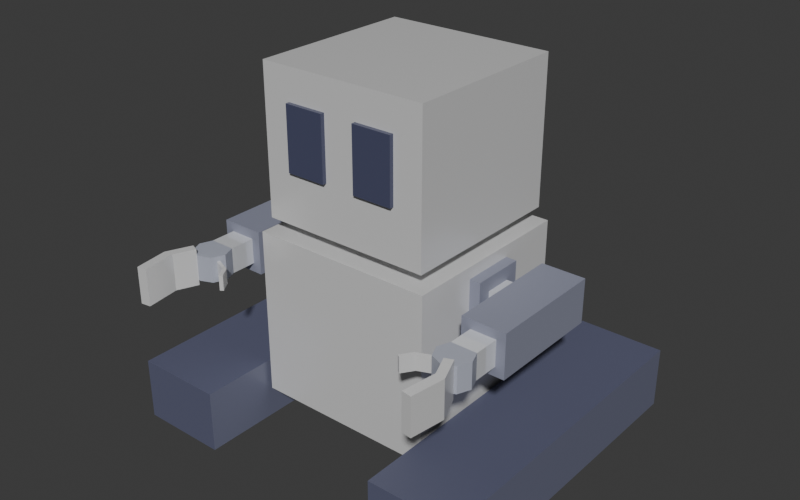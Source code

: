 # Source: bill.blend  (saved by Blender 4.3.34; exported with 4.5.12 LTS)
import bpy
from mathutils import Matrix  # noqa: F401  (used for matrix-valued properties, if any)

bpy.ops.wm.read_factory_settings(use_empty=True)
scene = bpy.context.scene
scene.name = 'Scene'

# ---- collections
col_collection = bpy.data.collections.new('Collection'); scene.collection.children.link(col_collection)

# ---- materials (node trees are filled in below, after node groups)
mat_surface1 = bpy.data.materials.new('Surface1')
mat_screen = bpy.data.materials.new('Screen')
mat_subtext1 = bpy.data.materials.new('Subtext1')
mat_subtext0 = bpy.data.materials.new('Subtext0')
mat_hydraulic = bpy.data.materials.new('Hydraulic')
mat_overlay1 = bpy.data.materials.new('Overlay1')
mat_surface2 = bpy.data.materials.new('Surface2')

# ---- material node trees
mat_surface1.use_nodes = True; mat_surface1.node_tree.nodes.clear()
_N = mat_surface1.node_tree.nodes; _L = mat_surface1.node_tree.links
n0 = _N.new('ShaderNodeBsdfPrincipled'); n0.name = 'Principled BSDF'; n0.location = (10, 300)
n0.inputs[1].default_value = 0.2
n0.inputs[2].default_value = 0.25
n1 = _N.new('ShaderNodeOutputMaterial'); n1.name = 'Material Output'; n1.location = (300, 300)
_L.new(n0.outputs[0], n1.inputs[0])
n1.is_active_output = True
mat_screen.use_nodes = True; mat_screen.node_tree.nodes.clear()
_N = mat_screen.node_tree.nodes; _L = mat_screen.node_tree.links
n0 = _N.new('ShaderNodeBsdfPrincipled'); n0.name = 'Principled BSDF'; n0.location = (10, 300)
n0.inputs[0].default_value = (0.07227, 0.07819, 0.1413, 1.0)
n0.inputs[2].default_value = 0.08
n1 = _N.new('ShaderNodeOutputMaterial'); n1.name = 'Material Output'; n1.location = (300, 300)
_L.new(n0.outputs[0], n1.inputs[0])
n1.is_active_output = True
mat_subtext1.use_nodes = True; mat_subtext1.node_tree.nodes.clear()
_N = mat_subtext1.node_tree.nodes; _L = mat_subtext1.node_tree.links
n0 = _N.new('ShaderNodeBsdfPrincipled'); n0.name = 'Principled BSDF'; n0.location = (10, 300)
n0.inputs[0].default_value = (0.107, 0.1144, 0.1845, 1.0)
n1 = _N.new('ShaderNodeOutputMaterial'); n1.name = 'Material Output'; n1.location = (300, 300)
_L.new(n0.outputs[0], n1.inputs[0])
n1.is_active_output = True
mat_subtext0.use_nodes = True; mat_subtext0.node_tree.nodes.clear()
_N = mat_subtext0.node_tree.nodes; _L = mat_subtext0.node_tree.links
n0 = _N.new('ShaderNodeBsdfPrincipled'); n0.name = 'Principled BSDF'; n0.location = (10, 300)
n0.inputs[0].default_value = (0.15, 0.159, 0.2346, 1.0)
n0.inputs[2].default_value = 0.3083
n1 = _N.new('ShaderNodeOutputMaterial'); n1.name = 'Material Output'; n1.location = (300, 300)
_L.new(n0.outputs[0], n1.inputs[0])
n1.is_active_output = True
mat_hydraulic.use_nodes = True; mat_hydraulic.node_tree.nodes.clear()
_N = mat_hydraulic.node_tree.nodes; _L = mat_hydraulic.node_tree.links
n0 = _N.new('ShaderNodeBsdfPrincipled'); n0.name = 'Principled BSDF'; n0.location = (10, 300)
n0.inputs[0].default_value = (0.8632, 0.8796, 0.9131, 1.0)
n0.inputs[1].default_value = 0.3
n0.inputs[2].default_value = 0.0
n1 = _N.new('ShaderNodeOutputMaterial'); n1.name = 'Material Output'; n1.location = (300, 300)
_L.new(n0.outputs[0], n1.inputs[0])
n1.is_active_output = True
mat_overlay1.use_nodes = True; mat_overlay1.node_tree.nodes.clear()
_N = mat_overlay1.node_tree.nodes; _L = mat_overlay1.node_tree.links
n0 = _N.new('ShaderNodeBsdfPrincipled'); n0.name = 'Principled BSDF'; n0.location = (10, 300)
n0.inputs[0].default_value = (0.2622, 0.2747, 0.3564, 1.0)
n1 = _N.new('ShaderNodeOutputMaterial'); n1.name = 'Material Output'; n1.location = (300, 300)
_L.new(n0.outputs[0], n1.inputs[0])
n1.is_active_output = True
mat_surface2.use_nodes = True; mat_surface2.node_tree.nodes.clear()
_N = mat_surface2.node_tree.nodes; _L = mat_surface2.node_tree.links
n0 = _N.new('ShaderNodeBsdfPrincipled'); n0.name = 'Principled BSDF'; n0.location = (10, 300)
n0.inputs[0].default_value = (0.4125, 0.4342, 0.5149, 1.0)
n0.inputs[2].default_value = 0.4
n1 = _N.new('ShaderNodeOutputMaterial'); n1.name = 'Material Output'; n1.location = (300, 300)
_L.new(n0.outputs[0], n1.inputs[0])
n1.is_active_output = True

# ---- world
world_world = bpy.data.worlds.new('World'); scene.world = world_world
world_world.use_nodes = True; world_world.node_tree.nodes.clear()
_N = world_world.node_tree.nodes; _L = world_world.node_tree.links
n0 = _N.new('ShaderNodeOutputWorld'); n0.name = 'World Output'; n0.location = (300, 300)
n1 = _N.new('ShaderNodeBackground'); n1.name = 'Background'; n1.location = (10, 300)
n1.inputs[0].default_value = (0.05088, 0.05088, 0.05088, 1.0)
_L.new(n1.outputs[0], n0.inputs[0])
n0.is_active_output = True
world_world.color = (0.05088, 0.05088, 0.05088)
world_world.sun_shadow_jitter_overblur = 0.0

# ---- meshes
me_cube_005 = bpy.data.meshes.new('Cube.005')
me_cube_005.from_pydata([(-0.2324, -0.2324, 0.5858), (-0.2324, -0.2324, 0.9824), (-0.2324, 0.2324, 0.5858), (-0.2324, 0.2324, 0.9824), (0.2324, -0.2324, 0.5858), (0.2324, -0.2324, 0.9824), (0.2324, 0.2324, 0.5858), (0.2324, 0.2324, 0.9824), (-0.1538, -0.2436, 0.7274), (-0.1538, -0.2436, 0.8979), (-0.1538, -0.2324, 0.7274), (-0.1538, -0.2324, 0.8979), (-0.04563, -0.2436, 0.7274), (-0.04563, -0.2436, 0.8979), (-0.04563, -0.2324, 0.7274), (-0.04563, -0.2324, 0.8979), (0.1538, -0.2436, 0.7274), (0.1538, -0.2436, 0.8979), (0.1538, -0.2324, 0.7274), (0.1538, -0.2324, 0.8979), (0.04563, -0.2436, 0.7274), (0.04563, -0.2436, 0.8979), (0.04563, -0.2324, 0.7274), (0.04563, -0.2324, 0.8979)], [], [(0, 1, 3, 2), (2, 3, 7, 6), (6, 7, 5, 4), (4, 5, 1, 0), (2, 6, 4, 0), (7, 3, 1, 5), (8, 9, 11, 10), (14, 15, 13, 12), (12, 13, 9, 8), (10, 14, 12, 8), (15, 11, 9, 13), (16, 18, 19, 17), (22, 20, 21, 23), (20, 16, 17, 21), (18, 16, 20, 22), (23, 21, 17, 19)])
me_cube_005.polygons.foreach_set('material_index', [0, 0, 0, 0, 0, 0, 1, 1, 1, 1, 1, 1, 1, 1, 1, 1])
_uv = me_cube_005.uv_layers.new(name='UVMap')
_uv.uv.foreach_set('vector', [0.375, 0.0, 0.625, 0.0, 0.625, 0.25, 0.375, 0.25, 0.375, 0.25, 0.625, 0.25, 0.625, 0.5, 0.375, 0.5, 0.375, 0.5, 0.625, 0.5, 0.625, 0.75, 0.375, 0.75, 0.375, 0.75, 0.625, 0.75, 0.625, 1.0, 0.375, 1.0, 0.125, 0.5, 0.375, 0.5, 0.375, 0.75, 0.125, 0.75, 0.625, 0.5, 0.875, 0.5, 0.875, 0.75, 0.625, 0.75, 0.375, 0.0, 0.625, 0.0, 0.625, 0.25, 0.375, 0.25, 0.375, 0.5, 0.625, 0.5, 0.625, 0.75, 0.375, 0.75, 0.375, 0.75, 0.625, 0.75, 0.625, 1.0, 0.375, 1.0, 0.125, 0.5, 0.375, 0.5, 0.375, 0.75, 0.125, 0.75, 0.625, 0.5, 0.875, 0.5, 0.875, 0.75, 0.625, 0.75, 0.375, 0.0, 0.375, 0.25, 0.625, 0.25, 0.625, 0.0, 0.375, 0.5, 0.375, 0.75, 0.625, 0.75, 0.625, 0.5, 0.375, 0.75, 0.375, 1.0, 0.625, 1.0, 0.625, 0.75, 0.125, 0.5, 0.125, 0.75, 0.375, 0.75, 0.375, 0.5, 0.625, 0.5, 0.625, 0.75, 0.875, 0.75, 0.875, 0.5])
me_cube_005.materials.append(mat_surface1)
me_cube_005.materials.append(mat_screen)
me_cube_005.update()
me_cube_007 = bpy.data.meshes.new('Cube.007')
me_cube_007.from_pydata([(-0.1144, -0.45, 0.0), (-0.1144, -0.45, 0.17), (-0.1144, 0.45, 0.0), (-0.1144, 0.45, 0.17), (0.125, -0.45, 0.0), (0.125, -0.45, 0.17), (0.125, 0.45, 0.0), (0.125, 0.45, 0.17)], [], [(0, 1, 3, 2), (2, 3, 7, 6), (6, 7, 5, 4), (4, 5, 1, 0), (2, 6, 4, 0), (7, 3, 1, 5)])
me_cube_007.polygons.foreach_set('material_index', [1, 0, 1, 0, 0, 0])
_uv = me_cube_007.uv_layers.new(name='UVMap')
_uv.uv.foreach_set('vector', [0.375, 0.0, 0.625, 0.0, 0.625, 0.25, 0.375, 0.25, 0.375, 0.25, 0.625, 0.25, 0.625, 0.5, 0.375, 0.5, 0.375, 0.5, 0.625, 0.5, 0.625, 0.75, 0.375, 0.75, 0.375, 0.75, 0.625, 0.75, 0.625, 1.0, 0.375, 1.0, 0.125, 0.5, 0.375, 0.5, 0.375, 0.75, 0.125, 0.75, 0.625, 0.5, 0.875, 0.5, 0.875, 0.75, 0.625, 0.75])
me_cube_007.materials.append(mat_subtext1)
me_cube_007.materials.append(mat_subtext0)
me_cube_007.update()
me_cube_006 = bpy.data.meshes.new('Cube.006')
me_cube_006.from_pydata([(-0.02925, -0.07297, -0.07297), (-0.02925, -0.07297, 0.07297), (-0.02925, 0.07297, -0.07297), (-0.02925, 0.07297, 0.07297), (-4.349e-09, -0.07297, -0.07297), (-4.349e-09, -0.07297, 0.07297), (-4.349e-09, 0.07297, -0.07297), (-4.349e-09, 0.07297, 0.07297), (-0.07087, -0.03601, -0.03601), (-0.07087, -0.03601, 0.03601), (-0.07087, 0.03601, -0.03601), (-0.07087, 0.03601, 0.03601), (-0.02925, -0.03601, -0.03601), (-0.02925, -0.03601, 0.03601), (-0.02925, 0.03601, -0.03601), (-0.02925, 0.03601, 0.03601), (-0.1907, -0.1987, -0.05991), (-0.1907, -0.1987, 0.05991), (-0.1907, 0.1222, -0.05991), (-0.1907, 0.1222, 0.05991), (-0.07087, -0.1987, -0.05991), (-0.07087, -0.1987, 0.05991), (-0.07087, 0.1222, -0.05991), (-0.07087, 0.1222, 0.05991), (-0.1657, -0.2685, -0.0349), (-0.1657, -0.2685, 0.0349), (-0.1657, -0.1987, -0.0349), (-0.1657, -0.1987, 0.0349), (-0.09588, -0.2685, -0.0349), (-0.09588, -0.2685, 0.0349), (-0.09588, -0.1987, -0.0349), (-0.09588, -0.1987, 0.0349), (-0.09588, -0.2685, -0.0349), (-0.09588, -0.2685, 0.0349), (-0.08819, -0.3155, -0.02077), (-0.08819, -0.3155, 0.02077), (-0.09144, -0.3234, -0.02077), (-0.09144, -0.3234, 0.02077), (-0.137, -0.3479, -0.05046), (-0.137, -0.3479, 0.05046), (-0.1585, -0.339, -0.05046), (-0.1585, -0.339, 0.05046), (-0.1788, -0.3025, -0.0349), (-0.1788, -0.3025, 0.0349), (-0.1657, -0.2685, -0.0349), (-0.1657, -0.2685, 0.0349), (-0.08278, -0.3025, 0.0349), (-0.08278, -0.3025, -0.0349), (-0.09684, -0.3364, -0.0349), (-0.09684, -0.3364, 0.0349), (-0.04698, -0.3326, 0.02077), (-0.04698, -0.3326, -0.02077), (-0.05542, -0.3383, -0.02077), (-0.05542, -0.3383, 0.02077), (-0.02608, -0.3637, 0.02077), (-0.02608, -0.3637, -0.02077), (-0.03452, -0.3693, -0.02077), (-0.03452, -0.3693, 0.02077), (-0.1308, -0.3505, 0.0349), (-0.1308, -0.3505, -0.0349), (-0.1647, -0.3364, -0.0349), (-0.1647, -0.3364, 0.0349), (-0.1602, -0.4039, 0.05046), (-0.1602, -0.4039, -0.05046), (-0.1869, -0.4076, -0.05046), (-0.1869, -0.4076, 0.05046), (-0.1471, -0.4965, 0.05046), (-0.1471, -0.4965, -0.05046), (-0.1739, -0.5003, -0.05046), (-0.1739, -0.5003, 0.05046)], [], [(0, 1, 3, 2), (2, 3, 7, 6), (18, 19, 23, 22), (4, 5, 1, 0), (2, 6, 4, 0), (7, 3, 1, 5), (8, 9, 11, 10), (10, 11, 15, 14), (16, 17, 19, 18), (12, 13, 9, 8), (10, 14, 12, 8), (15, 11, 9, 13), (22, 23, 21, 20), (20, 21, 17, 16), (18, 22, 20, 16), (23, 19, 17, 21), (24, 25, 27, 26), (26, 27, 31, 30), (30, 31, 29, 28), (26, 30, 28, 24), (31, 27, 25, 29), (32, 33, 46, 47), (36, 34, 51, 52), (48, 49, 58, 59), (41, 40, 64, 65), (60, 61, 43, 42), (42, 43, 45, 44), (46, 33, 45, 43), (49, 46, 43, 61), (58, 49, 61), (32, 47, 42, 44), (47, 48, 60, 42), (59, 60, 48), (47, 46, 49, 48), (50, 53, 57, 54), (35, 37, 53, 50), (34, 35, 50, 51), (37, 36, 52, 53), (55, 54, 57, 56), (51, 50, 54, 55), (53, 52, 56, 57), (52, 51, 55, 56), (59, 58, 61, 60), (65, 64, 68, 69), (40, 38, 63, 64), (39, 41, 65, 62), (38, 39, 62, 63), (67, 66, 69, 68), (64, 63, 67, 68), (62, 65, 69, 66), (63, 62, 66, 67)])
me_cube_006.polygons.foreach_set('material_index', [2, 2, 2, 2, 2, 2, 1, 1, 2, 1, 1, 1, 2, 2, 2, 2, 1, 1, 1, 1, 1, 3, 0, 3, 0, 3, 3, 3, 3, 3, 3, 3, 3, 3, 0, 0, 0, 0, 0, 0, 0, 0, 3, 0, 0, 0, 0, 0, 0, 0, 0])
_uv = me_cube_006.uv_layers.new(name='UVMap')
_uv.uv.foreach_set('vector', [0.375, 0.0, 0.625, 0.0, 0.625, 0.25, 0.375, 0.25, 0.375, 0.25, 0.625, 0.25, 0.625, 0.5, 0.375, 0.5, 0.375, 0.0, 0.625, 0.0, 0.625, 0.25, 0.375, 0.25, 0.375, 0.75, 0.625, 0.75, 0.625, 1.0, 0.375, 1.0, 0.125, 0.5, 0.375, 0.5, 0.375, 0.75, 0.125, 0.75, 0.625, 0.5, 0.875, 0.5, 0.875, 0.75, 0.625, 0.75, 0.375, 0.0, 0.625, 0.0, 0.625, 0.25, 0.375, 0.25, 0.375, 0.25, 0.625, 0.25, 0.625, 0.5, 0.375, 0.5, 0.375, 0.25, 0.625, 0.25, 0.625, 0.5, 0.375, 0.5, 0.375, 0.75, 0.625, 0.75, 0.625, 1.0, 0.375, 1.0, 0.125, 0.5, 0.375, 0.5, 0.375, 0.75, 0.125, 0.75, 0.625, 0.5, 0.875, 0.5, 0.875, 0.75, 0.625, 0.75, 0.375, 0.5, 0.625, 0.5, 0.625, 0.75, 0.375, 0.75, 0.375, 0.75, 0.625, 0.75, 0.625, 1.0, 0.375, 1.0, 0.125, 0.5, 0.375, 0.5, 0.375, 0.75, 0.125, 0.75, 0.625, 0.5, 0.875, 0.5, 0.875, 0.75, 0.625, 0.75, 0.375, 0.0, 0.625, 0.0, 0.625, 0.25, 0.375, 0.25, 0.375, 0.25, 0.625, 0.25, 0.625, 0.5, 0.375, 0.5, 0.375, 0.5, 0.625, 0.5, 0.625, 0.75, 0.375, 0.75, 0.125, 0.5, 0.375, 0.5, 0.375, 0.75, 0.125, 0.75, 0.625, 0.5, 0.875, 0.5, 0.875, 0.75, 0.625, 0.75, 0.875, 0.5, 0.875, 1.0, 0.75, 1.0, 0.75, 0.5, 0.6731, 0.6012, 0.7019, 0.6012, 0.7019, 0.6012, 0.6731, 0.6012, 0.625, 0.5, 0.625, 1.0, 0.5, 1.0, 0.5, 0.5, 0.398, 0.9517, 0.398, 0.5483, 0.398, 0.5483, 0.398, 0.9517, 0.375, 0.5, 0.375, 1.0, 0.25, 1.0, 0.25, 0.5, 0.25, 0.5, 0.25, 1.0, 0.125, 1.0, 0.125, 0.5, 0.75, 1.0, 0.875, 1.0, 0.125, 1.0, 0.25, 1.0, 0.625, 1.0, 0.75, 1.0, 0.25, 1.0, 0.375, 1.0, 0.5, 1.0, 0.625, 1.0, 0.375, 1.0, 0.875, 0.5, 0.75, 0.5, 0.25, 0.5, 0.125, 0.5, 0.75, 0.5, 0.625, 0.5, 0.375, 0.5, 0.25, 0.5, 0.5, 0.5, 0.375, 0.5, 0.625, 0.5, 0.75, 0.5, 0.75, 1.0, 0.625, 1.0, 0.625, 0.5, 0.7019, 0.8988, 0.6731, 0.8988, 0.6731, 0.8988, 0.7019, 0.8988, 0.7019, 0.8988, 0.6731, 0.8988, 0.6731, 0.8988, 0.7019, 0.8988, 0.7019, 0.6012, 0.7019, 0.8988, 0.7019, 0.8988, 0.7019, 0.6012, 0.6731, 0.8988, 0.6731, 0.6012, 0.6731, 0.6012, 0.6731, 0.8988, 0.7019, 0.6012, 0.7019, 0.8988, 0.6731, 0.8988, 0.6731, 0.6012, 0.7019, 0.6012, 0.7019, 0.8988, 0.7019, 0.8988, 0.7019, 0.6012, 0.6731, 0.8988, 0.6731, 0.6012, 0.6731, 0.6012, 0.6731, 0.8988, 0.6731, 0.6012, 0.7019, 0.6012, 0.7019, 0.6012, 0.6731, 0.6012, 0.5, 0.5, 0.5, 1.0, 0.375, 1.0, 0.375, 0.5, 0.398, 0.9517, 0.398, 0.5483, 0.398, 0.5483, 0.398, 0.9517, 0.398, 0.5483, 0.477, 0.5483, 0.477, 0.5483, 0.398, 0.5483, 0.477, 0.9517, 0.398, 0.9517, 0.398, 0.9517, 0.477, 0.9517, 0.477, 0.5483, 0.477, 0.9517, 0.477, 0.9517, 0.477, 0.5483, 0.477, 0.5483, 0.477, 0.9517, 0.398, 0.9517, 0.398, 0.5483, 0.398, 0.5483, 0.477, 0.5483, 0.477, 0.5483, 0.398, 0.5483, 0.477, 0.9517, 0.398, 0.9517, 0.398, 0.9517, 0.477, 0.9517, 0.477, 0.5483, 0.477, 0.9517, 0.477, 0.9517, 0.477, 0.5483])
me_cube_006.materials.append(mat_surface1)
me_cube_006.materials.append(mat_hydraulic)
me_cube_006.materials.append(mat_overlay1)
me_cube_006.materials.append(mat_surface2)
me_cube_006.update()
me_cube_008 = bpy.data.meshes.new('Cube.008')
me_cube_008.from_pydata([(-0.25, -0.25, 0.09092), (-0.25, -0.25, 0.5483), (-0.25, 0.25, 0.09092), (-0.25, 0.25, 0.5483), (0.25, -0.25, 0.09092), (0.25, -0.25, 0.5483), (0.25, 0.25, 0.09092), (0.25, 0.25, 0.5483)], [], [(0, 1, 3, 2), (2, 3, 7, 6), (6, 7, 5, 4), (4, 5, 1, 0), (2, 6, 4, 0), (7, 3, 1, 5)])
_uv = me_cube_008.uv_layers.new(name='UVMap')
_uv.uv.foreach_set('vector', [0.375, 0.0, 0.625, 0.0, 0.625, 0.25, 0.375, 0.25, 0.375, 0.25, 0.625, 0.25, 0.625, 0.5, 0.375, 0.5, 0.375, 0.5, 0.625, 0.5, 0.625, 0.75, 0.375, 0.75, 0.375, 0.75, 0.625, 0.75, 0.625, 1.0, 0.375, 1.0, 0.125, 0.5, 0.375, 0.5, 0.375, 0.75, 0.125, 0.75, 0.625, 0.5, 0.875, 0.5, 0.875, 0.75, 0.625, 0.75])
me_cube_008.materials.append(mat_surface1)
me_cube_008.update()
me_cube = bpy.data.meshes.new('Cube')
me_cube.from_pydata([], [], [])
_uv = me_cube.uv_layers.new(name='UVMap')
_uv.uv.foreach_set('vector', [])
me_cube.update()

# ---- objects
ob_head = bpy.data.objects.new('Head', me_cube_005)
ob_legs = bpy.data.objects.new('Legs', me_cube_007)
ob_arms = bpy.data.objects.new('Arms', me_cube_006)
ob_body = bpy.data.objects.new('Body', me_cube_008)
ob_bill = bpy.data.objects.new('Bill', me_cube)

# ---- transforms, parenting, visibility, modifiers, constraints
ob_head.parent = ob_bill
ob_head.location = (0.0, -2.98e-08, 0.0)
ob_legs.parent = ob_bill
ob_legs.location = (-0.3856, 0.0, 0.0)
_m = ob_legs.modifiers.new('Mirror', 'MIRROR')
_m.mirror_object = ob_head
ob_arms.parent = ob_bill
ob_arms.location = (-0.25, -0.0005487, 0.4432)
_m = ob_arms.modifiers.new('Mirror', 'MIRROR')
_m.mirror_object = ob_body
ob_body.parent = ob_bill
ob_body.location = (0.0, -2.98e-08, 0.0)
ob_bill.location = (0.0, 0.0, 0.0)

# ---- collection membership
col_collection.objects.link(ob_head)
col_collection.objects.link(ob_legs)
col_collection.objects.link(ob_arms)
col_collection.objects.link(ob_body)
col_collection.objects.link(ob_bill)

# ---- scene / render settings (as saved in the file)
scene.frame_start = 1; scene.frame_end = 250; scene.frame_set(1)
scene.render.engine = 'BLENDER_EEVEE_NEXT'
scene.render.resolution_x = 320
scene.render.resolution_y = 200
bpy.context.view_layer.update()

# ---- added for rendering (the .blend has no active camera and no usable light): camera, sun
cam_auto = bpy.data.cameras.new('AutoCamera')
cam_auto.lens = 50.0
cam_auto.sensor_width = 36.0
cam_auto.clip_end = 1000.0
ob_auto_camera = bpy.data.objects.new('AutoCamera', cam_auto)
scene.collection.objects.link(ob_auto_camera)
ob_auto_camera.location = (1.56719, -1.90605, 1.74494)
ob_auto_camera.rotation_euler = (1.09748, -7.21219e-08, 0.694738)
scene.camera = ob_auto_camera
light_auto_sun = bpy.data.lights.new('AutoSun', 'SUN')
light_auto_sun.energy = 3.0
light_auto_sun.angle = 0.0523599
ob_auto_sun = bpy.data.objects.new('AutoSun', light_auto_sun)
scene.collection.objects.link(ob_auto_sun)
ob_auto_sun.rotation_euler = (0.872665, 0.174533, 0.523599)
bpy.context.view_layer.update()
